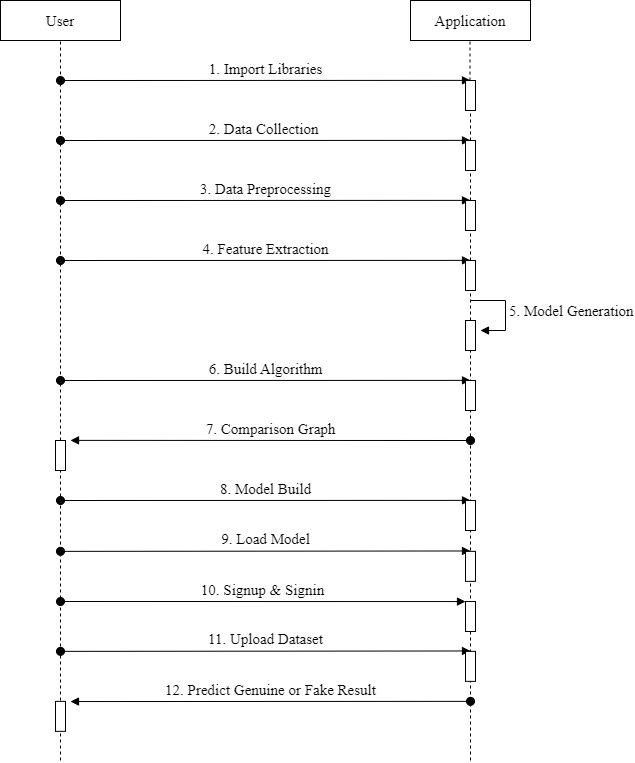

The diagram above was exported from draw.io. Its source (the exported page's mxGraphModel, read from the mxfile embedded in the PNG):
<mxGraphModel dx="1235" dy="666" grid="1" gridSize="10" guides="1" tooltips="1" connect="1" arrows="1" fold="1" page="1" pageScale="1" pageWidth="827" pageHeight="1169" math="0" shadow="0">
  <root>
    <mxCell id="0" />
    <mxCell id="1" parent="0" />
    <mxCell id="2WfIxf2nMLnWtsY9OmEW-2" value="&lt;font style=&quot;font-size: 15px;&quot; face=&quot;Times New Roman&quot;&gt;User&lt;/font&gt;" style="rounded=0;whiteSpace=wrap;html=1;" vertex="1" parent="1">
      <mxGeometry x="80" y="40" width="120" height="40" as="geometry" />
    </mxCell>
    <mxCell id="2WfIxf2nMLnWtsY9OmEW-3" value="&lt;font style=&quot;font-size: 15px;&quot; face=&quot;Times New Roman&quot;&gt;Application&lt;/font&gt;" style="rounded=0;whiteSpace=wrap;html=1;" vertex="1" parent="1">
      <mxGeometry x="490" y="40" width="120" height="40" as="geometry" />
    </mxCell>
    <mxCell id="2WfIxf2nMLnWtsY9OmEW-4" value="" style="endArrow=none;dashed=1;html=1;rounded=0;entryX=0.5;entryY=1;entryDx=0;entryDy=0;" edge="1" parent="1" source="2WfIxf2nMLnWtsY9OmEW-28" target="2WfIxf2nMLnWtsY9OmEW-2">
      <mxGeometry width="50" height="50" relative="1" as="geometry">
        <mxPoint x="140" y="880" as="sourcePoint" />
        <mxPoint x="440" y="270" as="targetPoint" />
      </mxGeometry>
    </mxCell>
    <mxCell id="2WfIxf2nMLnWtsY9OmEW-5" value="" style="endArrow=none;dashed=1;html=1;rounded=0;entryX=0.5;entryY=1;entryDx=0;entryDy=0;" edge="1" parent="1" source="2WfIxf2nMLnWtsY9OmEW-6">
      <mxGeometry width="50" height="50" relative="1" as="geometry">
        <mxPoint x="549.5" y="880" as="sourcePoint" />
        <mxPoint x="549.5" y="80" as="targetPoint" />
      </mxGeometry>
    </mxCell>
    <mxCell id="2WfIxf2nMLnWtsY9OmEW-7" value="&lt;font style=&quot;font-size: 15px;&quot; face=&quot;Times New Roman&quot;&gt;1. Import Libraries&lt;/font&gt;" style="html=1;verticalAlign=bottom;startArrow=oval;endArrow=block;startSize=8;edgeStyle=elbowEdgeStyle;elbow=vertical;curved=0;rounded=0;" edge="1" target="2WfIxf2nMLnWtsY9OmEW-6" parent="1">
      <mxGeometry relative="1" as="geometry">
        <mxPoint x="140" y="120" as="sourcePoint" />
      </mxGeometry>
    </mxCell>
    <mxCell id="2WfIxf2nMLnWtsY9OmEW-8" value="" style="endArrow=none;dashed=1;html=1;rounded=0;entryX=0.5;entryY=1;entryDx=0;entryDy=0;" edge="1" parent="1" source="2WfIxf2nMLnWtsY9OmEW-18" target="2WfIxf2nMLnWtsY9OmEW-6">
      <mxGeometry width="50" height="50" relative="1" as="geometry">
        <mxPoint x="549.5" y="880" as="sourcePoint" />
        <mxPoint x="549.5" y="80" as="targetPoint" />
      </mxGeometry>
    </mxCell>
    <mxCell id="2WfIxf2nMLnWtsY9OmEW-6" value="" style="html=1;points=[];perimeter=orthogonalPerimeter;outlineConnect=0;targetShapes=umlLifeline;portConstraint=eastwest;newEdgeStyle={&quot;edgeStyle&quot;:&quot;elbowEdgeStyle&quot;,&quot;elbow&quot;:&quot;vertical&quot;,&quot;curved&quot;:0,&quot;rounded&quot;:0};" vertex="1" parent="1">
      <mxGeometry x="545" y="120" width="10" height="30" as="geometry" />
    </mxCell>
    <mxCell id="2WfIxf2nMLnWtsY9OmEW-9" value="&lt;font style=&quot;font-size: 15px;&quot; face=&quot;Times New Roman&quot;&gt;2. Data Collection&amp;nbsp;&lt;/font&gt;" style="html=1;verticalAlign=bottom;startArrow=oval;endArrow=block;startSize=8;edgeStyle=elbowEdgeStyle;elbow=vertical;curved=0;rounded=0;" edge="1" parent="1" target="2WfIxf2nMLnWtsY9OmEW-10">
      <mxGeometry relative="1" as="geometry">
        <mxPoint x="140" y="180" as="sourcePoint" />
      </mxGeometry>
    </mxCell>
    <mxCell id="2WfIxf2nMLnWtsY9OmEW-10" value="" style="html=1;points=[];perimeter=orthogonalPerimeter;outlineConnect=0;targetShapes=umlLifeline;portConstraint=eastwest;newEdgeStyle={&quot;edgeStyle&quot;:&quot;elbowEdgeStyle&quot;,&quot;elbow&quot;:&quot;vertical&quot;,&quot;curved&quot;:0,&quot;rounded&quot;:0};" vertex="1" parent="1">
      <mxGeometry x="545" y="180" width="10" height="30" as="geometry" />
    </mxCell>
    <mxCell id="2WfIxf2nMLnWtsY9OmEW-11" value="&lt;font style=&quot;font-size: 15px;&quot; face=&quot;Times New Roman&quot;&gt;3. Data Preprocessing&lt;/font&gt;" style="html=1;verticalAlign=bottom;startArrow=oval;endArrow=block;startSize=8;edgeStyle=elbowEdgeStyle;elbow=vertical;curved=0;rounded=0;" edge="1" parent="1" target="2WfIxf2nMLnWtsY9OmEW-12">
      <mxGeometry relative="1" as="geometry">
        <mxPoint x="140" y="240" as="sourcePoint" />
      </mxGeometry>
    </mxCell>
    <mxCell id="2WfIxf2nMLnWtsY9OmEW-12" value="" style="html=1;points=[];perimeter=orthogonalPerimeter;outlineConnect=0;targetShapes=umlLifeline;portConstraint=eastwest;newEdgeStyle={&quot;edgeStyle&quot;:&quot;elbowEdgeStyle&quot;,&quot;elbow&quot;:&quot;vertical&quot;,&quot;curved&quot;:0,&quot;rounded&quot;:0};" vertex="1" parent="1">
      <mxGeometry x="545" y="240" width="10" height="30" as="geometry" />
    </mxCell>
    <mxCell id="2WfIxf2nMLnWtsY9OmEW-13" value="&lt;font style=&quot;font-size: 15px;&quot; face=&quot;Times New Roman&quot;&gt;4. Feature Extraction&lt;/font&gt;" style="html=1;verticalAlign=bottom;startArrow=oval;endArrow=block;startSize=8;edgeStyle=elbowEdgeStyle;elbow=vertical;curved=0;rounded=0;" edge="1" parent="1" target="2WfIxf2nMLnWtsY9OmEW-14">
      <mxGeometry relative="1" as="geometry">
        <mxPoint x="140" y="300" as="sourcePoint" />
      </mxGeometry>
    </mxCell>
    <mxCell id="2WfIxf2nMLnWtsY9OmEW-14" value="" style="html=1;points=[];perimeter=orthogonalPerimeter;outlineConnect=0;targetShapes=umlLifeline;portConstraint=eastwest;newEdgeStyle={&quot;edgeStyle&quot;:&quot;elbowEdgeStyle&quot;,&quot;elbow&quot;:&quot;vertical&quot;,&quot;curved&quot;:0,&quot;rounded&quot;:0};" vertex="1" parent="1">
      <mxGeometry x="545" y="300" width="10" height="30" as="geometry" />
    </mxCell>
    <mxCell id="2WfIxf2nMLnWtsY9OmEW-19" value="" style="endArrow=none;dashed=1;html=1;rounded=0;entryX=0.5;entryY=1;entryDx=0;entryDy=0;" edge="1" parent="1" target="2WfIxf2nMLnWtsY9OmEW-18">
      <mxGeometry width="50" height="50" relative="1" as="geometry">
        <mxPoint x="550" y="800" as="sourcePoint" />
        <mxPoint x="550" y="150" as="targetPoint" />
      </mxGeometry>
    </mxCell>
    <mxCell id="2WfIxf2nMLnWtsY9OmEW-18" value="" style="html=1;points=[];perimeter=orthogonalPerimeter;outlineConnect=0;targetShapes=umlLifeline;portConstraint=eastwest;newEdgeStyle={&quot;edgeStyle&quot;:&quot;elbowEdgeStyle&quot;,&quot;elbow&quot;:&quot;vertical&quot;,&quot;curved&quot;:0,&quot;rounded&quot;:0};" vertex="1" parent="1">
      <mxGeometry x="545" y="360" width="10" height="30" as="geometry" />
    </mxCell>
    <mxCell id="2WfIxf2nMLnWtsY9OmEW-21" value="&lt;font style=&quot;font-size: 15px;&quot; face=&quot;Times New Roman&quot;&gt;5. Model Generation&lt;/font&gt;" style="html=1;align=left;spacingLeft=2;endArrow=block;rounded=0;edgeStyle=orthogonalEdgeStyle;curved=0;rounded=0;" edge="1" parent="1">
      <mxGeometry relative="1" as="geometry">
        <mxPoint x="550" y="340" as="sourcePoint" />
        <Array as="points">
          <mxPoint x="585" y="340" />
          <mxPoint x="585" y="370" />
        </Array>
        <mxPoint x="560" y="370" as="targetPoint" />
      </mxGeometry>
    </mxCell>
    <mxCell id="2WfIxf2nMLnWtsY9OmEW-22" value="&lt;font style=&quot;font-size: 15px;&quot; face=&quot;Times New Roman&quot;&gt;6. Build Algorithm&lt;/font&gt;" style="html=1;verticalAlign=bottom;startArrow=oval;endArrow=block;startSize=8;edgeStyle=elbowEdgeStyle;elbow=vertical;curved=0;rounded=0;" edge="1" parent="1" target="2WfIxf2nMLnWtsY9OmEW-23">
      <mxGeometry relative="1" as="geometry">
        <mxPoint x="140" y="420" as="sourcePoint" />
      </mxGeometry>
    </mxCell>
    <mxCell id="2WfIxf2nMLnWtsY9OmEW-23" value="" style="html=1;points=[];perimeter=orthogonalPerimeter;outlineConnect=0;targetShapes=umlLifeline;portConstraint=eastwest;newEdgeStyle={&quot;edgeStyle&quot;:&quot;elbowEdgeStyle&quot;,&quot;elbow&quot;:&quot;vertical&quot;,&quot;curved&quot;:0,&quot;rounded&quot;:0};" vertex="1" parent="1">
      <mxGeometry x="545" y="420" width="10" height="30" as="geometry" />
    </mxCell>
    <mxCell id="2WfIxf2nMLnWtsY9OmEW-29" value="" style="endArrow=none;dashed=1;html=1;rounded=0;entryX=0.5;entryY=1;entryDx=0;entryDy=0;" edge="1" parent="1" target="2WfIxf2nMLnWtsY9OmEW-28">
      <mxGeometry width="50" height="50" relative="1" as="geometry">
        <mxPoint x="140" y="800" as="sourcePoint" />
        <mxPoint x="140" y="80" as="targetPoint" />
      </mxGeometry>
    </mxCell>
    <mxCell id="2WfIxf2nMLnWtsY9OmEW-28" value="" style="html=1;points=[];perimeter=orthogonalPerimeter;outlineConnect=0;targetShapes=umlLifeline;portConstraint=eastwest;newEdgeStyle={&quot;edgeStyle&quot;:&quot;elbowEdgeStyle&quot;,&quot;elbow&quot;:&quot;vertical&quot;,&quot;curved&quot;:0,&quot;rounded&quot;:0};" vertex="1" parent="1">
      <mxGeometry x="135" y="480" width="10" height="30" as="geometry" />
    </mxCell>
    <mxCell id="2WfIxf2nMLnWtsY9OmEW-30" value="&lt;font style=&quot;font-size: 15px;&quot; face=&quot;Times New Roman&quot;&gt;7. Comparison Graph&lt;/font&gt;" style="html=1;verticalAlign=bottom;startArrow=oval;endArrow=block;startSize=8;edgeStyle=elbowEdgeStyle;elbow=vertical;curved=0;rounded=0;" edge="1" parent="1">
      <mxGeometry relative="1" as="geometry">
        <mxPoint x="550" y="480" as="sourcePoint" />
        <mxPoint x="150" y="480" as="targetPoint" />
      </mxGeometry>
    </mxCell>
    <mxCell id="2WfIxf2nMLnWtsY9OmEW-31" value="&lt;font style=&quot;font-size: 15px;&quot; face=&quot;Times New Roman&quot;&gt;8. Model Build&lt;/font&gt;" style="html=1;verticalAlign=bottom;startArrow=oval;endArrow=block;startSize=8;edgeStyle=elbowEdgeStyle;elbow=vertical;curved=0;rounded=0;" edge="1" parent="1" target="2WfIxf2nMLnWtsY9OmEW-32">
      <mxGeometry relative="1" as="geometry">
        <mxPoint x="140" y="540" as="sourcePoint" />
      </mxGeometry>
    </mxCell>
    <mxCell id="2WfIxf2nMLnWtsY9OmEW-32" value="" style="html=1;points=[];perimeter=orthogonalPerimeter;outlineConnect=0;targetShapes=umlLifeline;portConstraint=eastwest;newEdgeStyle={&quot;edgeStyle&quot;:&quot;elbowEdgeStyle&quot;,&quot;elbow&quot;:&quot;vertical&quot;,&quot;curved&quot;:0,&quot;rounded&quot;:0};" vertex="1" parent="1">
      <mxGeometry x="545" y="540" width="10" height="30" as="geometry" />
    </mxCell>
    <mxCell id="2WfIxf2nMLnWtsY9OmEW-33" value="&lt;font face=&quot;Times New Roman&quot;&gt;&lt;span style=&quot;font-size: 15px;&quot;&gt;9. Load Model&lt;/span&gt;&lt;/font&gt;" style="html=1;verticalAlign=bottom;startArrow=oval;endArrow=block;startSize=8;edgeStyle=elbowEdgeStyle;elbow=vertical;curved=0;rounded=0;" edge="1" parent="1" target="2WfIxf2nMLnWtsY9OmEW-34">
      <mxGeometry relative="1" as="geometry">
        <mxPoint x="140" y="590.86" as="sourcePoint" />
      </mxGeometry>
    </mxCell>
    <mxCell id="2WfIxf2nMLnWtsY9OmEW-34" value="" style="html=1;points=[];perimeter=orthogonalPerimeter;outlineConnect=0;targetShapes=umlLifeline;portConstraint=eastwest;newEdgeStyle={&quot;edgeStyle&quot;:&quot;elbowEdgeStyle&quot;,&quot;elbow&quot;:&quot;vertical&quot;,&quot;curved&quot;:0,&quot;rounded&quot;:0};" vertex="1" parent="1">
      <mxGeometry x="545" y="590.86" width="10" height="30" as="geometry" />
    </mxCell>
    <mxCell id="2WfIxf2nMLnWtsY9OmEW-35" value="&lt;font style=&quot;font-size: 15px;&quot; face=&quot;Times New Roman&quot;&gt;10. Signup &amp;amp; Signin&lt;/font&gt;" style="html=1;verticalAlign=bottom;startArrow=oval;endArrow=block;startSize=8;edgeStyle=elbowEdgeStyle;elbow=vertical;curved=0;rounded=0;" edge="1" parent="1" target="2WfIxf2nMLnWtsY9OmEW-36">
      <mxGeometry relative="1" as="geometry">
        <mxPoint x="140" y="641" as="sourcePoint" />
      </mxGeometry>
    </mxCell>
    <mxCell id="2WfIxf2nMLnWtsY9OmEW-36" value="" style="html=1;points=[];perimeter=orthogonalPerimeter;outlineConnect=0;targetShapes=umlLifeline;portConstraint=eastwest;newEdgeStyle={&quot;edgeStyle&quot;:&quot;elbowEdgeStyle&quot;,&quot;elbow&quot;:&quot;vertical&quot;,&quot;curved&quot;:0,&quot;rounded&quot;:0};" vertex="1" parent="1">
      <mxGeometry x="545" y="641" width="10" height="30" as="geometry" />
    </mxCell>
    <mxCell id="2WfIxf2nMLnWtsY9OmEW-37" value="&lt;font style=&quot;font-size: 15px;&quot; face=&quot;Times New Roman&quot;&gt;11. Upload Dataset&lt;/font&gt;" style="html=1;verticalAlign=bottom;startArrow=oval;endArrow=block;startSize=8;edgeStyle=elbowEdgeStyle;elbow=vertical;curved=0;rounded=0;" edge="1" parent="1" target="2WfIxf2nMLnWtsY9OmEW-38">
      <mxGeometry relative="1" as="geometry">
        <mxPoint x="140" y="690.86" as="sourcePoint" />
      </mxGeometry>
    </mxCell>
    <mxCell id="2WfIxf2nMLnWtsY9OmEW-38" value="" style="html=1;points=[];perimeter=orthogonalPerimeter;outlineConnect=0;targetShapes=umlLifeline;portConstraint=eastwest;newEdgeStyle={&quot;edgeStyle&quot;:&quot;elbowEdgeStyle&quot;,&quot;elbow&quot;:&quot;vertical&quot;,&quot;curved&quot;:0,&quot;rounded&quot;:0};" vertex="1" parent="1">
      <mxGeometry x="545" y="690.86" width="10" height="30" as="geometry" />
    </mxCell>
    <mxCell id="2WfIxf2nMLnWtsY9OmEW-39" value="" style="html=1;points=[];perimeter=orthogonalPerimeter;outlineConnect=0;targetShapes=umlLifeline;portConstraint=eastwest;newEdgeStyle={&quot;edgeStyle&quot;:&quot;elbowEdgeStyle&quot;,&quot;elbow&quot;:&quot;vertical&quot;,&quot;curved&quot;:0,&quot;rounded&quot;:0};" vertex="1" parent="1">
      <mxGeometry x="135" y="740.86" width="10" height="30" as="geometry" />
    </mxCell>
    <mxCell id="2WfIxf2nMLnWtsY9OmEW-40" value="&lt;font style=&quot;font-size: 15px;&quot; face=&quot;Times New Roman&quot;&gt;12. Predict Genuine or Fake Result&lt;/font&gt;" style="html=1;verticalAlign=bottom;startArrow=oval;endArrow=block;startSize=8;edgeStyle=elbowEdgeStyle;elbow=vertical;curved=0;rounded=0;" edge="1" parent="1">
      <mxGeometry relative="1" as="geometry">
        <mxPoint x="550" y="740.86" as="sourcePoint" />
        <mxPoint x="150" y="740.86" as="targetPoint" />
      </mxGeometry>
    </mxCell>
  </root>
</mxGraphModel>